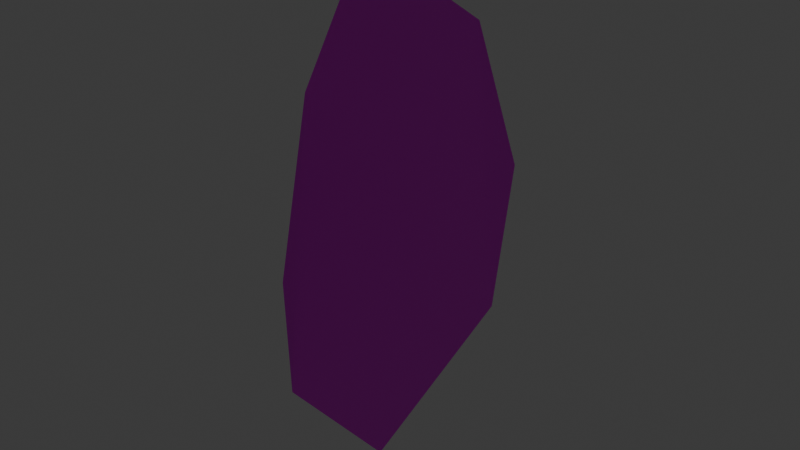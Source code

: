# Source: leaf.blend  (saved by Blender 4.0.36; exported with 4.5.12 LTS)
import bpy
from mathutils import Matrix  # noqa: F401  (used for matrix-valued properties, if any)

bpy.ops.wm.read_factory_settings(use_empty=True)
scene = bpy.context.scene
scene.name = 'Scene'

# ---- collections
col_collection = bpy.data.collections.new('Collection'); scene.collection.children.link(col_collection)

# ---- images (referenced by path relative to the original .blend; pixels are not part of the script)
import os
ASSET_DIR = os.environ.get("B2B_ASSET_DIR", "")  # directory of the original .blend (textures are referenced by path, not embedded)
HERE = os.path.dirname(os.path.abspath(__file__))  # packed textures are extracted next to this script under _unpacked/

def load_image(name, relpath, width, height, colorspace="sRGB"):
    """Load a texture the original file referenced (path relative to the .blend, or extracted next to this script)."""
    p = next((c for c in (os.path.join(HERE, relpath), os.path.join(ASSET_DIR, relpath)) if relpath and os.path.exists(c)), "")
    if p:
        img = bpy.data.images.load(p, check_existing=True)
        img.name = name
    else:  # same state as the original file: an image datablock whose file is absent (Cycles renders it pink)
        img = bpy.data.images.new(name, width, height)
        img.source = "FILE"
        img.filepath = "//" + (relpath or name)
    img.colorspace_settings.name = colorspace
    return img
img_file5 = load_image('file5', 'Leaf2.png', 1024, 1024, 'sRGB')
img_file5_002 = load_image('file5.002', 'Leaf2.png', 1024, 1024, 'Non-Color')

# ---- materials (node trees are filled in below, after node groups)
mat_lambert6 = bpy.data.materials.new('lambert6')
mat_lambert6.surface_render_method = 'BLENDED'
mat_lambert6.blend_method = 'BLEND'
mat_lambert6.use_transparency_overlap = False
mat_lambert6.show_transparent_back = False
mat_lambert6.use_transparent_shadow = False
mat_lambert6.diffuse_color = (1.0, 1.0, 1.0, 1.0)
mat_lambert6.roughness = 0.5528

# ---- material node trees
mat_lambert6.use_nodes = True; mat_lambert6.node_tree.nodes.clear()
_N = mat_lambert6.node_tree.nodes; _L = mat_lambert6.node_tree.links
n0 = _N.new('ShaderNodeBsdfPrincipled'); n0.name = 'Principled BSDF'; n0.location = (10, 300)
n0.inputs[2].default_value = 0.5528
n0.inputs[3].default_value = 1.45
n0.inputs[27].default_value = (0.0, 0.0, 0.0, 1.0)
n0.inputs[28].default_value = 1.0
n1 = _N.new('ShaderNodeOutputMaterial'); n1.name = 'Material Output'; n1.location = (300, 300)
n2 = _N.new('ShaderNodeNormalMap'); n2.name = 'Normal Map'; n2.location = (-300, -300)
n2.label = 'Normal/Map'
n3 = _N.new('ShaderNodeTexImage'); n3.name = 'Image Texture'; n3.location = (-300, 600)
n3.image = img_file5
n4 = _N.new('ShaderNodeTexImage'); n4.name = 'Image Texture.001'; n4.location = (-300, 0)
n4.image = img_file5_002
_L.new(n0.outputs[0], n1.inputs[0])
_L.new(n2.outputs[0], n0.inputs[5])
_L.new(n3.outputs[0], n0.inputs[0])
_L.new(n4.outputs[1], n0.inputs[4])
n1.is_active_output = True

# ---- world
world_world = bpy.data.worlds.new('World'); scene.world = world_world
world_world.use_nodes = True; world_world.node_tree.nodes.clear()
_N = world_world.node_tree.nodes; _L = world_world.node_tree.links
n0 = _N.new('ShaderNodeOutputWorld'); n0.name = 'World Output'; n0.location = (300, 300)
n1 = _N.new('ShaderNodeBackground'); n1.name = 'Background'; n1.location = (10, 300)
n1.inputs[0].default_value = (0.05088, 0.05088, 0.05088, 1.0)
_L.new(n1.outputs[0], n0.inputs[0])
n0.is_active_output = True
world_world.color = (0.05088, 0.05088, 0.05088)
world_world.use_sun_shadow = False
world_world.sun_shadow_jitter_overblur = 0.0

# ---- lights
light_point = bpy.data.lights.new('Point', 'POINT')
light_point.transmission_factor = 0.0
light_point.use_soft_falloff = False
light_point.shadow_maximum_resolution = 0.006
light_point.use_absolute_resolution = True

# ---- meshes
me_mesh_008 = bpy.data.meshes.new('Mesh.008')
me_mesh_008.from_pydata([(-1.143, -18.0, 0.709), (-0.4953, -8.11, 9.138), (1.379, 0.813, 11.18), (0.9493, -10.09, -8.737), (1.597, -0.1944, -0.3077), (0.6794, 10.29, 8.269), (0.324, -0.6391, -11.66), (-1.289, 9.6, -9.286), (-2.001, 16.33, 0.6892)], [], [(0, 4, 3), (1, 2, 5, 4), (3, 4, 7, 6), (4, 8, 7), (0, 1, 4), (4, 5, 8)])
me_mesh_008.polygons.foreach_set('use_smooth', [True] * 6)
_k = set([(0, 1), (0, 3), (1, 2), (2, 5), (3, 6), (5, 8), (6, 7), (7, 8)])
me_mesh_008.attributes.new('sharp_edge', 'BOOLEAN', 'EDGE').data.foreach_set('value', [ (min(e.vertices), max(e.vertices)) in _k for e in me_mesh_008.edges])
_uv = me_mesh_008.uv_layers.new(name='map1')
_uv.uv.foreach_set('vector', [0.4774, 0.01725, 0.497, 0.5, 0.1942, 0.3337, 0.76, 0.2506, 0.8643, 0.5275, 0.802, 0.8517, 0.497, 0.5, 0.1942, 0.3337, 0.497, 0.5, 0.236, 0.9349, 0.1319, 0.6157, 0.497, 0.5, 0.566, 0.9971, 0.236, 0.9349, 0.4774, 0.01725, 0.76, 0.2506, 0.497, 0.5, 0.497, 0.5, 0.802, 0.8517, 0.566, 0.9971])
me_mesh_008.materials.append(mat_lambert6)
me_mesh_008.update()
me_mesh_008.normals_split_custom_set([tuple(v) for v in zip(*[iter([-0.9846, 0.146, -0.09572, -0.9992, -0.02555, 0.03017, -0.9997, 0.02578, 0.00397, -0.9923, 0.1067, -0.06209, -0.9977, 0.06256, -0.02442, -0.994, -0.08173, 0.07289, -0.9992, -0.02555, 0.03017, -0.9997, 0.02578, 0.00397, -0.9992, -0.02555, 0.03017, -0.9817, -0.1652, 0.09525, -0.9874, -0.1091, 0.115, -0.9992, -0.02555, 0.03017, -0.9688, -0.218, 0.1175, -0.9817, -0.1652, 0.09525, -0.9846, 0.146, -0.09572, -0.9923, 0.1067, -0.06209, -0.9992, -0.02555, 0.03017, -0.9992, -0.02555, 0.03017, -0.994, -0.08173, 0.07289, -0.9688, -0.218, 0.1175])] * 3)])

# ---- objects
ob_group2 = bpy.data.objects.new('group2', None)
ob_group3 = bpy.data.objects.new('group3', None)
ob_pplane4_002 = bpy.data.objects.new('pPlane4.002', me_mesh_008)
ob_group1 = bpy.data.objects.new('group1', None)
ob_group4 = bpy.data.objects.new('group4', None)
ob_leaves = bpy.data.objects.new('leaves', None)
ob_point = bpy.data.objects.new('Point', light_point)

# ---- transforms, parenting, visibility, modifiers, constraints
ob_group2.parent = ob_leaves
ob_group2.location = (0.0, 0.0, 0.0)
ob_group2.color = (0.8, 0.8, 0.8, 1.0)
ob_group3.parent = ob_leaves
ob_group3.location = (0.0, 0.0, 0.0)
ob_group3.color = (0.8, 0.8, 0.8, 1.0)
ob_pplane4_002.parent = ob_group1
ob_pplane4_002.location = (16.43, 12.25, -5.321)
ob_pplane4_002.color = (0.8, 0.8, 0.8, 1.0)
ob_group1.parent = ob_leaves
ob_group1.location = (0.0, 0.0, 0.0)
ob_group1.color = (0.8, 0.8, 0.8, 1.0)
ob_group4.parent = ob_leaves
ob_group4.location = (0.0, 0.0, 0.0)
ob_group4.color = (0.8, 0.8, 0.8, 1.0)
ob_leaves.location = (0.0, 0.0, 0.0)
ob_leaves.rotation_euler = (1.571, -0.0, 0.0)
ob_leaves.scale = (0.01, 0.01, 0.01)
ob_leaves.color = (0.8, 0.8, 0.8, 1.0)
ob_point.location = (-0.8083, 0.1924, 0.05637)

# ---- collection membership
col_collection.objects.link(ob_group2)
col_collection.objects.link(ob_group3)
col_collection.objects.link(ob_pplane4_002)
col_collection.objects.link(ob_group1)
col_collection.objects.link(ob_group4)
col_collection.objects.link(ob_leaves)
col_collection.objects.link(ob_point)

# ---- scene / render settings (as saved in the file)
scene.frame_start = 1; scene.frame_end = 250; scene.frame_set(0)
scene.render.engine = 'BLENDER_EEVEE_NEXT'
scene.cycles.sampling_pattern = 'TABULATED_SOBOL'
bpy.context.view_layer.update()

# ---- added for rendering (the .blend has no active camera): camera
cam_auto = bpy.data.cameras.new('AutoCamera')
cam_auto.lens = 50.0
cam_auto.sensor_width = 36.0
cam_auto.clip_end = 1000.0
ob_auto_camera = bpy.data.objects.new('AutoCamera', cam_auto)
scene.collection.objects.link(ob_auto_camera)
ob_auto_camera.location = (0.545249, -0.403967, 0.420486)
ob_auto_camera.rotation_euler = (1.09748, -7.21219e-08, 0.694738)
scene.camera = ob_auto_camera
bpy.context.view_layer.update()
